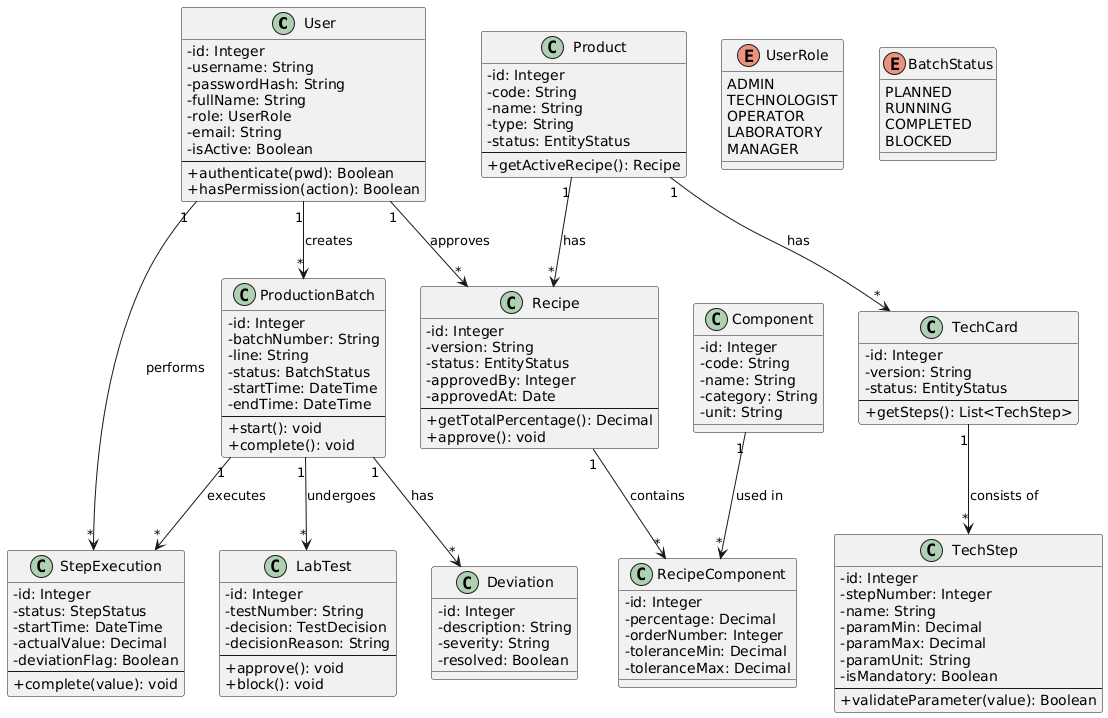

The diagram above was rendered by PlantUML. Its source (embedded in the PNG):
@startuml
' Class Diagram - Core Domain Model
skinparam classAttributeIconSize 0

class User {
  - id: Integer
  - username: String
  - passwordHash: String
  - fullName: String
  - role: UserRole
  - email: String
  - isActive: Boolean
  --
  + authenticate(pwd): Boolean
  + hasPermission(action): Boolean
}

enum UserRole {
  ADMIN
  TECHNOLOGIST
  OPERATOR
  LABORATORY
  MANAGER
}

class Product {
  - id: Integer
  - code: String
  - name: String
  - type: String
  - status: EntityStatus
  --
  + getActiveRecipe(): Recipe
}

class Recipe {
  - id: Integer
  - version: String
  - status: EntityStatus
  - approvedBy: Integer
  - approvedAt: Date
  --
  + getTotalPercentage(): Decimal
  + approve(): void
}

class RecipeComponent {
  - id: Integer
  - percentage: Decimal
  - orderNumber: Integer
  - toleranceMin: Decimal
  - toleranceMax: Decimal
}

class Component {
  - id: Integer
  - code: String
  - name: String
  - category: String
  - unit: String
}

class TechCard {
  - id: Integer
  - version: String
  - status: EntityStatus
  --
  + getSteps(): List<TechStep>
}

class TechStep {
  - id: Integer
  - stepNumber: Integer
  - name: String
  - paramMin: Decimal
  - paramMax: Decimal
  - paramUnit: String
  - isMandatory: Boolean
  --
  + validateParameter(value): Boolean
}

class ProductionBatch {
  - id: Integer
  - batchNumber: String
  - line: String
  - status: BatchStatus
  - startTime: DateTime
  - endTime: DateTime
  --
  + start(): void
  + complete(): void
}

enum BatchStatus {
  PLANNED
  RUNNING
  COMPLETED
  BLOCKED
}

class StepExecution {
  - id: Integer
  - status: StepStatus
  - startTime: DateTime
  - actualValue: Decimal
  - deviationFlag: Boolean
  --
  + complete(value): void
}

class LabTest {
  - id: Integer
  - testNumber: String
  - decision: TestDecision
  - decisionReason: String
  --
  + approve(): void
  + block(): void
}

class Deviation {
  - id: Integer
  - description: String
  - severity: String
  - resolved: Boolean
}

User "1" --> "*" ProductionBatch : creates
User "1" --> "*" Recipe : approves
User "1" --> "*" StepExecution : performs
Product "1" --> "*" Recipe : has
Product "1" --> "*" TechCard : has
Recipe "1" --> "*" RecipeComponent : contains
Component "1" --> "*" RecipeComponent : used in
TechCard "1" --> "*" TechStep : consists of
ProductionBatch "1" --> "*" StepExecution : executes
ProductionBatch "1" --> "*" LabTest : undergoes
ProductionBatch "1" --> "*" Deviation : has
@enduml